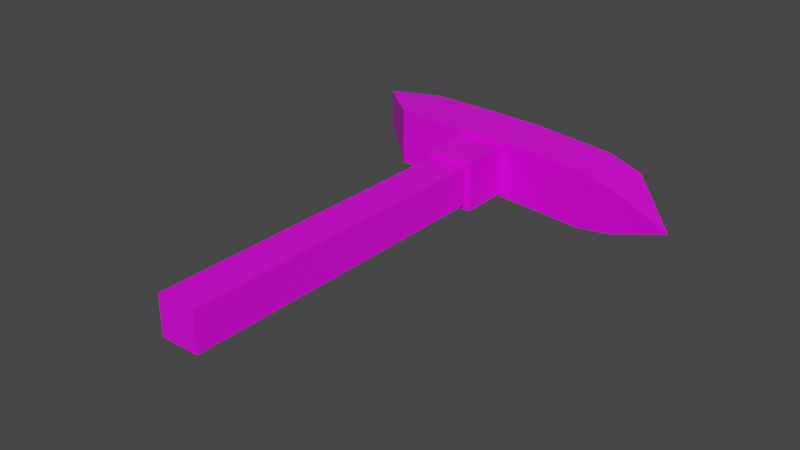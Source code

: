# Source: Model_0.blend  (saved by Blender 2.92.15; exported with 4.5.12 LTS)
import bpy
from mathutils import Matrix  # noqa: F401  (used for matrix-valued properties, if any)

bpy.ops.wm.read_factory_settings(use_empty=True)
scene = bpy.context.scene
scene.name = 'Scene'

# ---- images (referenced by path relative to the original .blend; pixels are not part of the script)
import os
ASSET_DIR = os.environ.get("B2B_ASSET_DIR", "")  # directory of the original .blend (textures are referenced by path, not embedded)
HERE = os.path.dirname(os.path.abspath(__file__))  # packed textures are extracted next to this script under _unpacked/

def load_image(name, relpath, width, height, colorspace="sRGB"):
    """Load a texture the original file referenced (path relative to the .blend, or extracted next to this script)."""
    p = next((c for c in (os.path.join(HERE, relpath), os.path.join(ASSET_DIR, relpath)) if relpath and os.path.exists(c)), "")
    if p:
        img = bpy.data.images.load(p, check_existing=True)
        img.name = name
    else:  # same state as the original file: an image datablock whose file is absent (Cycles renders it pink)
        img = bpy.data.images.new(name, width, height)
        img.source = "FILE"
        img.filepath = "//" + (relpath or name)
    img.colorspace_settings.name = colorspace
    return img
img_albedo_png = load_image('Albedo.png', 'Albedo.png', 1024, 1024, 'sRGB')

# ---- materials (node trees are filled in below, after node groups)
mat_material = bpy.data.materials.new('Material')
mat_material.alpha_threshold = 0.0
mat_material.use_transparent_shadow = False
mat_material.line_color = (0.0, 0.0, 0.0, 1.0)

# ---- node groups
ng_auto_smooth = bpy.data.node_groups.new('Auto Smooth', 'GeometryNodeTree')
_s = ng_auto_smooth.interface.new_socket(name='Geometry', in_out='OUTPUT', socket_type='NodeSocketGeometry')
_s = ng_auto_smooth.interface.new_socket(name='Geometry', in_out='INPUT', socket_type='NodeSocketGeometry')
_s = ng_auto_smooth.interface.new_socket(name='Angle', in_out='INPUT', socket_type='NodeSocketFloat')
_s.subtype = 'ANGLE'
_s.min_value = 0.0
_s.max_value = 3.142
ng_auto_smooth.is_modifier = True
_N = ng_auto_smooth.nodes; _L = ng_auto_smooth.links
n0 = _N.new('NodeGroupOutput'); n0.name = 'Group Output'; n0.location = (480, -100)
n1 = _N.new('NodeGroupInput'); n1.name = 'Group Input'; n1.location = (-420, -300)
n2 = _N.new('NodeGroupInput'); n2.name = 'Group Input.001'; n2.location = (-60, -100)
n3 = _N.new('GeometryNodeSetShadeSmooth'); n3.name = 'Set Shade Smooth'; n3.location = (120, -100)
n3.domain = 'EDGE'
n4 = _N.new('GeometryNodeSetShadeSmooth'); n4.name = 'Set Shade Smooth.001'; n4.location = (300, -100)
n5 = _N.new('GeometryNodeInputMeshEdgeAngle'); n5.name = 'Edge Angle'; n5.location = (-420, -220)
n6 = _N.new('GeometryNodeInputEdgeSmooth'); n6.name = 'Is Edge Smooth'; n6.location = (-60, -160)
n7 = _N.new('GeometryNodeInputShadeSmooth'); n7.name = 'Is Face Smooth'; n7.location = (-240, -340)
n8 = _N.new('FunctionNodeBooleanMath'); n8.name = 'Boolean Math'; n8.location = (-60, -220)
n9 = _N.new('FunctionNodeCompare'); n9.name = 'Compare'; n9.location = (-240, -180)
n9.operation = 'LESS_EQUAL'
_L.new(n5.outputs[0], n9.inputs[0])
_L.new(n4.outputs[0], n0.inputs[0])
_L.new(n1.outputs[1], n9.inputs[1])
_L.new(n9.outputs[0], n8.inputs[0])
_L.new(n7.outputs[0], n8.inputs[1])
_L.new(n2.outputs[0], n3.inputs[0])
_L.new(n6.outputs[0], n3.inputs[1])
_L.new(n3.outputs[0], n4.inputs[0])
_L.new(n8.outputs[0], n3.inputs[2])
n0.is_active_output = True

# ---- material node trees
mat_material.use_nodes = True; mat_material.node_tree.nodes.clear()
_N = mat_material.node_tree.nodes; _L = mat_material.node_tree.links
n0 = _N.new('ShaderNodeOutputMaterial'); n0.name = 'Material Output'; n0.location = (300, 300)
n1 = _N.new('ShaderNodeBsdfPrincipled'); n1.name = 'Principled BSDF'; n1.location = (10, 300)
n1.distribution = 'GGX'
n1.subsurface_method = 'BURLEY'
n1.inputs[2].default_value = 0.4
n1.inputs[3].default_value = 1.45
n1.inputs[27].default_value = (0.0, 0.0, 0.0, 1.0)
n1.inputs[28].default_value = 1.0
n2 = _N.new('ShaderNodeTexImage'); n2.name = 'Image Texture'; n2.location = (-280, 275)
n2.image = img_albedo_png
_L.new(n1.outputs[0], n0.inputs[0])
_L.new(n2.outputs[0], n1.inputs[0])
n0.is_active_output = True

# ---- world
world_world = bpy.data.worlds.new('World'); scene.world = world_world
world_world.use_nodes = True; world_world.node_tree.nodes.clear()
_N = world_world.node_tree.nodes; _L = world_world.node_tree.links
n0 = _N.new('ShaderNodeOutputWorld'); n0.name = 'World Output'; n0.location = (300, 300)
n1 = _N.new('ShaderNodeBackground'); n1.name = 'Background'; n1.location = (10, 300)
n1.inputs[0].default_value = (0.05088, 0.05088, 0.05088, 1.0)
_L.new(n1.outputs[0], n0.inputs[0])
n0.is_active_output = True
world_world.color = (0.05088, 0.05088, 0.05088)
world_world.use_sun_shadow = False
world_world.sun_shadow_jitter_overblur = 0.0

# ---- meshes
me_cube = bpy.data.meshes.new('Cube')
me_cube.from_pydata([(-0.05389, 0.3734, 0.05889), (0.2853, 0.4769, -0.06836), (0.5117, 0.3268, -7.038e-08), (0.05142, 0.5127, -0.04639), (0.05142, 0.5127, 0.04639), (0.07336, 0.3734, 0.06836), (0.07336, 0.3734, -0.06836), (0.06389, 0.3734, -0.05889), (0.06389, 0.3734, 0.05889), (-0.05389, 0.3734, -0.05889), (0.2853, 0.4769, 0.06836), (0.2853, 0.3512, 0.06836), (0.2853, 0.3512, -0.06836), (0.3725, 0.4567, -0.05127), (0.3725, 0.4567, 0.05127), (-0.3884, 0.5187, 0.04443), (-0.3884, 0.5187, -0.04443), (-0.04142, 0.5175, 0.04639), (-0.06336, 0.3734, 0.06836), (-0.06336, 0.3734, -0.06836), (-0.04142, 0.5175, -0.04639), (0.3725, 0.3415, 0.05127), (0.3725, 0.3415, -0.05127), (-0.2384, 0.3832, -0.06836), (-0.2384, 0.3832, 0.06836), (0.07336, 0.5116, -0.06836), (0.07336, 0.5116, 0.06836), (-0.06336, 0.5187, -0.06836), (-0.06336, 0.5187, 0.06836), (0.05142, 0.5582, -0.04639), (0.05142, 0.5582, 0.04639), (-0.04142, 0.5582, -0.04639), (-0.04142, 0.5582, 0.04639), (0.06389, 0.2484, 0.05889), (-0.05389, 0.2484, 0.05889), (-0.05389, 0.2484, -0.05889), (0.06389, 0.2484, -0.05889), (0.05139, 0.2484, 0.04639), (0.05139, -0.5413, 0.04639), (0.05139, -0.5413, -0.04639), (0.05139, 0.2484, -0.04639), (-0.04139, 0.2484, -0.04639), (-0.04139, -0.5413, -0.04639), (-0.04139, -0.5413, 0.04639), (-0.04139, 0.2484, 0.04639), (-0.2384, 0.5187, 0.06836), (-0.2384, 0.5187, -0.06836)], [], [(36, 7, 8, 33), (33, 8, 0, 34), (34, 0, 9, 35), (35, 9, 7, 36), (14, 2, 13), (12, 6, 25, 1), (6, 19, 27, 25), (11, 5, 6, 12), (6, 5, 8, 7), (10, 26, 5, 11), (26, 28, 18, 5), (1, 25, 26, 10), (17, 4, 30, 32), (5, 18, 0, 8), (18, 19, 9, 0), (19, 6, 7, 9), (14, 21, 2), (21, 11, 12, 22), (22, 12, 1, 13), (23, 24, 15, 16), (46, 23, 16), (45, 46, 16, 15), (10, 14, 13, 1), (2, 21, 22), (2, 22, 13), (10, 11, 21, 14), (19, 18, 24, 23), (24, 45, 15), (3, 4, 26, 25), (17, 20, 27, 28), (20, 3, 25, 27), (4, 17, 28, 26), (29, 31, 32, 30), (20, 17, 32, 31), (3, 20, 31, 29), (4, 3, 29, 30), (43, 42, 39, 38), (43, 38, 37, 44), (41, 40, 39, 42), (40, 41, 35, 36), (44, 37, 33, 34), (37, 38, 39, 40), (36, 33, 37, 40), (42, 43, 44, 41), (34, 35, 41, 44), (28, 27, 46, 45), (18, 28, 45, 24), (27, 19, 23, 46)])
me_cube.polygons.foreach_set('use_smooth', [1, 1, 1, 1, 1, 1, 1, 1, 1, 1, 1, 1, 1, 1, 1, 1, 1, 1, 1, 1, 1, 1, 1, 1, 1, 1, 1, 1, 1, 1, 1, 1, 1, 1, 1, 1, 1, 1, 1, 1, 1, 1, 0, 1, 0, 1, 1, 1])
_k = set([(0, 8), (0, 9), (0, 34), (1, 13), (1, 25), (2, 13), (2, 14), (2, 21), (2, 22), (3, 4), (3, 20), (3, 29), (4, 17), (4, 30), (5, 11), (5, 18), (6, 12), (6, 19), (7, 8), (7, 9), (7, 36), (8, 33), (9, 35), (10, 14), (10, 26), (11, 21), (12, 22), (15, 16), (15, 24), (15, 45), (16, 23), (16, 46), (17, 20), (17, 32), (18, 24), (19, 23), (20, 31), (23, 24), (25, 27), (26, 28), (27, 46), (28, 45), (29, 30), (29, 31), (30, 32), (31, 32), (33, 34), (33, 36), (34, 35), (35, 36), (37, 38), (37, 40), (37, 44), (38, 39), (38, 43), (39, 40), (39, 42), (40, 41), (41, 42), (41, 44), (42, 43), (43, 44)])
me_cube.attributes.new('sharp_edge', 'BOOLEAN', 'EDGE').data.foreach_set('value', [ (min(e.vertices), max(e.vertices)) in _k for e in me_cube.edges])
_uv = me_cube.uv_layers.new(name='UVMap')
_uv.uv.foreach_set('vector', [0.225, 0.75, 0.225, 0.75, 0.225, 0.75, 0.225, 0.75, 0.225, 0.75, 0.225, 0.75, 0.225, 0.75, 0.225, 0.75, 0.225, 0.75, 0.225, 0.75, 0.225, 0.75, 0.225, 0.75, 0.225, 0.75, 0.225, 0.75, 0.225, 0.75, 0.225, 0.75, 0.225, 0.75, 0.225, 0.75, 0.225, 0.75, 0.225, 0.75, 0.225, 0.75, 0.225, 0.75, 0.225, 0.75, 0.225, 0.75, 0.225, 0.75, 0.225, 0.75, 0.225, 0.75, 0.225, 0.75, 0.225, 0.75, 0.225, 0.75, 0.225, 0.75, 0.225, 0.75, 0.225, 0.75, 0.225, 0.75, 0.225, 0.75, 0.225, 0.75, 0.225, 0.75, 0.225, 0.75, 0.225, 0.75, 0.225, 0.75, 0.225, 0.75, 0.225, 0.75, 0.225, 0.75, 0.225, 0.75, 0.225, 0.75, 0.225, 0.75, 0.225, 0.75, 0.225, 0.25, 0.225, 0.25, 0.225, 0.25, 0.225, 0.25, 0.225, 0.75, 0.225, 0.75, 0.225, 0.75, 0.225, 0.75, 0.225, 0.75, 0.225, 0.75, 0.225, 0.75, 0.225, 0.75, 0.225, 0.75, 0.225, 0.75, 0.225, 0.75, 0.225, 0.75, 0.225, 0.75, 0.225, 0.75, 0.225, 0.75, 0.225, 0.75, 0.225, 0.75, 0.225, 0.75, 0.225, 0.75, 0.225, 0.75, 0.225, 0.75, 0.225, 0.75, 0.225, 0.75, 0.225, 0.75, 0.225, 0.75, 0.225, 0.75, 0.225, 0.75, 0.225, 0.75, 0.225, 0.75, 0.225, 0.75, 0.225, 0.75, 0.225, 0.75, 0.225, 0.75, 0.225, 0.75, 0.225, 0.75, 0.225, 0.75, 0.225, 0.75, 0.225, 0.75, 0.225, 0.75, 0.225, 0.75, 0.225, 0.75, 0.225, 0.75, 0.225, 0.75, 0.225, 0.75, 0.225, 0.75, 0.225, 0.75, 0.225, 0.75, 0.225, 0.75, 0.225, 0.75, 0.225, 0.75, 0.225, 0.75, 0.225, 0.75, 0.225, 0.75, 0.225, 0.75, 0.225, 0.75, 0.225, 0.75, 0.225, 0.75, 0.225, 0.75, 0.225, 0.75, 0.225, 0.75, 0.225, 0.75, 0.225, 0.75, 0.225, 0.75, 0.225, 0.75, 0.225, 0.75, 0.225, 0.75, 0.225, 0.75, 0.225, 0.75, 0.225, 0.75, 0.225, 0.75, 0.225, 0.75, 0.225, 0.25, 0.225, 0.25, 0.225, 0.25, 0.225, 0.25, 0.225, 0.25, 0.225, 0.25, 0.225, 0.25, 0.225, 0.25, 0.225, 0.25, 0.225, 0.25, 0.225, 0.25, 0.225, 0.25, 0.225, 0.25, 0.225, 0.25, 0.225, 0.25, 0.225, 0.25, 0.225, 0.25, 0.225, 0.25, 0.225, 0.25, 0.225, 0.25, 0.225, 0.25, 0.225, 0.25, 0.225, 0.25, 0.225, 0.25, 0.225, 0.25, 0.225, 0.25, 0.225, 0.25, 0.225, 0.25, 0.225, 0.75, 0.225, 0.75, 0.225, 0.75, 0.225, 0.75, 0.225, 0.75, 0.225, 0.75, 0.225, 0.75, 0.225, 0.75, 0.225, 0.25, 0.225, 0.25, 0.225, 0.25, 0.225, 0.25, 0.0, 0.0, 0.0, 0.0, 0.0, 0.0, 0.0, 0.0, 0.225, 0.25, 0.225, 0.25, 0.225, 0.25, 0.225, 0.25, 0.0, 0.0, 0.0, 0.0, 0.0, 0.0, 0.0, 0.0, 0.225, 0.75, 0.225, 0.75, 0.225, 0.75, 0.225, 0.75, 0.225, 0.75, 0.225, 0.75, 0.225, 0.75, 0.225, 0.75, 0.225, 0.75, 0.225, 0.75, 0.225, 0.75, 0.225, 0.75])
me_cube.materials.append(mat_material)
me_cube.use_remesh_fix_poles = True
me_cube.use_remesh_preserve_attributes = False
me_cube.use_mirror_vertex_groups = False
me_cube.update()

# ---- objects
ob_model_0 = bpy.data.objects.new('Model_0', me_cube)

# ---- transforms, parenting, visibility, modifiers, constraints
ob_model_0.location = (0.0, 0.0, 0.0)
ob_model_0.lineart.crease_threshold = 0.0
_m = ob_model_0.modifiers.new('Auto Smooth', 'NODES')
_m.node_group = ng_auto_smooth
_gi = [s.identifier for s in ng_auto_smooth.interface.items_tree if s.item_type == 'SOCKET' and s.in_out == 'INPUT']
_m[_gi[1]] = 0.7854  # Angle

# ---- collection membership
scene.collection.objects.link(ob_model_0)

# ---- scene / render settings (as saved in the file)
scene.frame_start = 1; scene.frame_end = 250; scene.frame_set(1)
scene.render.engine = 'BLENDER_EEVEE_NEXT'
scene.render.fps = 30
scene.cycles.use_denoising = False
scene.cycles.samples = 128
scene.cycles.sampling_pattern = 'TABULATED_SOBOL'
scene.cycles.use_adaptive_sampling = False
scene.cycles.use_light_tree = False
scene.view_settings.view_transform = 'Filmic'
bpy.context.view_layer.update()

# ---- added for rendering (the .blend has no active camera and no usable light): camera, sun
cam_auto = bpy.data.cameras.new('AutoCamera')
cam_auto.lens = 50.0
cam_auto.sensor_width = 36.0
cam_auto.clip_end = 1000.0
ob_auto_camera = bpy.data.objects.new('AutoCamera', cam_auto)
scene.collection.objects.link(ob_auto_camera)
ob_auto_camera.location = (1.38241, -1.57644, 1.05658)
ob_auto_camera.rotation_euler = (1.09748, -7.21219e-08, 0.694738)
scene.camera = ob_auto_camera
light_auto_sun = bpy.data.lights.new('AutoSun', 'SUN')
light_auto_sun.energy = 3.0
light_auto_sun.angle = 0.0523599
ob_auto_sun = bpy.data.objects.new('AutoSun', light_auto_sun)
scene.collection.objects.link(ob_auto_sun)
ob_auto_sun.rotation_euler = (0.872665, 0.174533, 0.523599)
bpy.context.view_layer.update()
